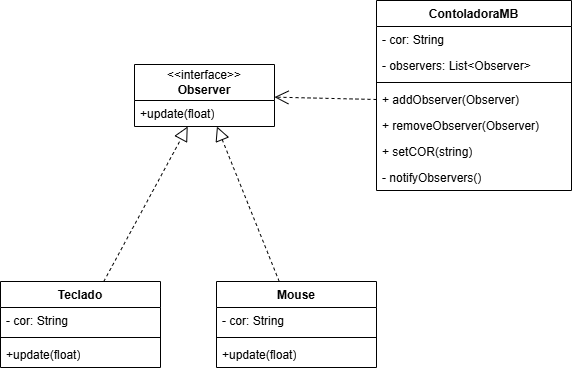

The diagram above was exported from draw.io. Its source (the exported page's mxGraphModel, read from the mxfile embedded in the PNG):
<mxGraphModel dx="1826" dy="1227" grid="0" gridSize="10" guides="1" tooltips="1" connect="1" arrows="1" fold="1" page="0" pageScale="1" pageWidth="827" pageHeight="1169" math="0" shadow="0">
  <root>
    <mxCell id="0" />
    <mxCell id="1" parent="0" />
    <mxCell id="iazE8a1G60ovrsulR7u4-2" value="&lt;div&gt;&amp;lt;&amp;lt;interface&amp;gt;&amp;gt;&lt;/div&gt;&lt;div&gt;&lt;b&gt;Observer&lt;/b&gt;&lt;br&gt;&lt;/div&gt;" style="swimlane;fontStyle=0;childLayout=stackLayout;horizontal=1;startSize=36;fillColor=none;horizontalStack=0;resizeParent=1;resizeParentMax=0;resizeLast=0;collapsible=1;marginBottom=0;whiteSpace=wrap;html=1;" parent="1" vertex="1">
      <mxGeometry x="20" y="-72" width="140" height="62" as="geometry" />
    </mxCell>
    <mxCell id="iazE8a1G60ovrsulR7u4-3" value="+update(float)" style="text;strokeColor=none;fillColor=none;align=left;verticalAlign=top;spacingLeft=4;spacingRight=4;overflow=hidden;rotatable=0;points=[[0,0.5],[1,0.5]];portConstraint=eastwest;whiteSpace=wrap;html=1;" parent="iazE8a1G60ovrsulR7u4-2" vertex="1">
      <mxGeometry y="36" width="140" height="26" as="geometry" />
    </mxCell>
    <mxCell id="iazE8a1G60ovrsulR7u4-8" value="ContoladoraMB" style="swimlane;fontStyle=1;align=center;verticalAlign=top;childLayout=stackLayout;horizontal=1;startSize=26;horizontalStack=0;resizeParent=1;resizeParentMax=0;resizeLast=0;collapsible=1;marginBottom=0;whiteSpace=wrap;html=1;" parent="1" vertex="1">
      <mxGeometry x="262" y="-136" width="195" height="190" as="geometry" />
    </mxCell>
    <mxCell id="iazE8a1G60ovrsulR7u4-9" value="- cor: String" style="text;strokeColor=none;fillColor=none;align=left;verticalAlign=top;spacingLeft=4;spacingRight=4;overflow=hidden;rotatable=0;points=[[0,0.5],[1,0.5]];portConstraint=eastwest;whiteSpace=wrap;html=1;" parent="iazE8a1G60ovrsulR7u4-8" vertex="1">
      <mxGeometry y="26" width="195" height="26" as="geometry" />
    </mxCell>
    <mxCell id="iazE8a1G60ovrsulR7u4-12" value="- observers: List&amp;lt;Observer&amp;gt;" style="text;strokeColor=none;fillColor=none;align=left;verticalAlign=top;spacingLeft=4;spacingRight=4;overflow=hidden;rotatable=0;points=[[0,0.5],[1,0.5]];portConstraint=eastwest;whiteSpace=wrap;html=1;" parent="iazE8a1G60ovrsulR7u4-8" vertex="1">
      <mxGeometry y="52" width="195" height="26" as="geometry" />
    </mxCell>
    <mxCell id="iazE8a1G60ovrsulR7u4-10" value="" style="line;strokeWidth=1;fillColor=none;align=left;verticalAlign=middle;spacingTop=-1;spacingLeft=3;spacingRight=3;rotatable=0;labelPosition=right;points=[];portConstraint=eastwest;strokeColor=inherit;" parent="iazE8a1G60ovrsulR7u4-8" vertex="1">
      <mxGeometry y="78" width="195" height="8" as="geometry" />
    </mxCell>
    <mxCell id="iazE8a1G60ovrsulR7u4-11" value="+ addObserver(Observer)" style="text;strokeColor=none;fillColor=none;align=left;verticalAlign=top;spacingLeft=4;spacingRight=4;overflow=hidden;rotatable=0;points=[[0,0.5],[1,0.5]];portConstraint=eastwest;whiteSpace=wrap;html=1;" parent="iazE8a1G60ovrsulR7u4-8" vertex="1">
      <mxGeometry y="86" width="195" height="26" as="geometry" />
    </mxCell>
    <mxCell id="iazE8a1G60ovrsulR7u4-14" value="+ removeObserver(Observer)" style="text;strokeColor=none;fillColor=none;align=left;verticalAlign=top;spacingLeft=4;spacingRight=4;overflow=hidden;rotatable=0;points=[[0,0.5],[1,0.5]];portConstraint=eastwest;whiteSpace=wrap;html=1;" parent="iazE8a1G60ovrsulR7u4-8" vertex="1">
      <mxGeometry y="112" width="195" height="26" as="geometry" />
    </mxCell>
    <mxCell id="iazE8a1G60ovrsulR7u4-15" value="+ setCOR(string)" style="text;strokeColor=none;fillColor=none;align=left;verticalAlign=top;spacingLeft=4;spacingRight=4;overflow=hidden;rotatable=0;points=[[0,0.5],[1,0.5]];portConstraint=eastwest;whiteSpace=wrap;html=1;" parent="iazE8a1G60ovrsulR7u4-8" vertex="1">
      <mxGeometry y="138" width="195" height="26" as="geometry" />
    </mxCell>
    <mxCell id="iazE8a1G60ovrsulR7u4-13" value="- notifyObservers()" style="text;strokeColor=none;fillColor=none;align=left;verticalAlign=top;spacingLeft=4;spacingRight=4;overflow=hidden;rotatable=0;points=[[0,0.5],[1,0.5]];portConstraint=eastwest;whiteSpace=wrap;html=1;" parent="iazE8a1G60ovrsulR7u4-8" vertex="1">
      <mxGeometry y="164" width="195" height="26" as="geometry" />
    </mxCell>
    <mxCell id="iazE8a1G60ovrsulR7u4-18" value="" style="endArrow=open;endSize=12;dashed=1;html=1;rounded=0;exitX=0;exitY=0.5;exitDx=0;exitDy=0;" parent="1" source="iazE8a1G60ovrsulR7u4-11" target="iazE8a1G60ovrsulR7u4-2" edge="1">
      <mxGeometry width="160" relative="1" as="geometry">
        <mxPoint x="144" y="109" as="sourcePoint" />
        <mxPoint x="304" y="109" as="targetPoint" />
      </mxGeometry>
    </mxCell>
    <mxCell id="iazE8a1G60ovrsulR7u4-19" value="" style="endArrow=block;dashed=1;endFill=0;endSize=12;html=1;rounded=0;" parent="1" source="iazE8a1G60ovrsulR7u4-20" target="iazE8a1G60ovrsulR7u4-2" edge="1">
      <mxGeometry width="160" relative="1" as="geometry">
        <mxPoint x="-62" y="70" as="sourcePoint" />
        <mxPoint x="98" y="70" as="targetPoint" />
      </mxGeometry>
    </mxCell>
    <mxCell id="iazE8a1G60ovrsulR7u4-20" value="Teclado" style="swimlane;fontStyle=1;align=center;verticalAlign=top;childLayout=stackLayout;horizontal=1;startSize=26;horizontalStack=0;resizeParent=1;resizeParentMax=0;resizeLast=0;collapsible=1;marginBottom=0;whiteSpace=wrap;html=1;" parent="1" vertex="1">
      <mxGeometry x="-114" y="145" width="160" height="86" as="geometry" />
    </mxCell>
    <mxCell id="iazE8a1G60ovrsulR7u4-21" value="- cor: String" style="text;strokeColor=none;fillColor=none;align=left;verticalAlign=top;spacingLeft=4;spacingRight=4;overflow=hidden;rotatable=0;points=[[0,0.5],[1,0.5]];portConstraint=eastwest;whiteSpace=wrap;html=1;" parent="iazE8a1G60ovrsulR7u4-20" vertex="1">
      <mxGeometry y="26" width="160" height="26" as="geometry" />
    </mxCell>
    <mxCell id="iazE8a1G60ovrsulR7u4-22" value="" style="line;strokeWidth=1;fillColor=none;align=left;verticalAlign=middle;spacingTop=-1;spacingLeft=3;spacingRight=3;rotatable=0;labelPosition=right;points=[];portConstraint=eastwest;strokeColor=inherit;" parent="iazE8a1G60ovrsulR7u4-20" vertex="1">
      <mxGeometry y="52" width="160" height="8" as="geometry" />
    </mxCell>
    <mxCell id="iazE8a1G60ovrsulR7u4-23" value="+update(float)" style="text;strokeColor=none;fillColor=none;align=left;verticalAlign=top;spacingLeft=4;spacingRight=4;overflow=hidden;rotatable=0;points=[[0,0.5],[1,0.5]];portConstraint=eastwest;whiteSpace=wrap;html=1;" parent="iazE8a1G60ovrsulR7u4-20" vertex="1">
      <mxGeometry y="60" width="160" height="26" as="geometry" />
    </mxCell>
    <mxCell id="iazE8a1G60ovrsulR7u4-25" value="Mouse" style="swimlane;fontStyle=1;align=center;verticalAlign=top;childLayout=stackLayout;horizontal=1;startSize=26;horizontalStack=0;resizeParent=1;resizeParentMax=0;resizeLast=0;collapsible=1;marginBottom=0;whiteSpace=wrap;html=1;" parent="1" vertex="1">
      <mxGeometry x="102" y="145" width="160" height="86" as="geometry" />
    </mxCell>
    <mxCell id="iazE8a1G60ovrsulR7u4-26" value="- cor: String" style="text;strokeColor=none;fillColor=none;align=left;verticalAlign=top;spacingLeft=4;spacingRight=4;overflow=hidden;rotatable=0;points=[[0,0.5],[1,0.5]];portConstraint=eastwest;whiteSpace=wrap;html=1;" parent="iazE8a1G60ovrsulR7u4-25" vertex="1">
      <mxGeometry y="26" width="160" height="26" as="geometry" />
    </mxCell>
    <mxCell id="iazE8a1G60ovrsulR7u4-27" value="" style="line;strokeWidth=1;fillColor=none;align=left;verticalAlign=middle;spacingTop=-1;spacingLeft=3;spacingRight=3;rotatable=0;labelPosition=right;points=[];portConstraint=eastwest;strokeColor=inherit;" parent="iazE8a1G60ovrsulR7u4-25" vertex="1">
      <mxGeometry y="52" width="160" height="8" as="geometry" />
    </mxCell>
    <mxCell id="iazE8a1G60ovrsulR7u4-28" value="+update(float)" style="text;strokeColor=none;fillColor=none;align=left;verticalAlign=top;spacingLeft=4;spacingRight=4;overflow=hidden;rotatable=0;points=[[0,0.5],[1,0.5]];portConstraint=eastwest;whiteSpace=wrap;html=1;" parent="iazE8a1G60ovrsulR7u4-25" vertex="1">
      <mxGeometry y="60" width="160" height="26" as="geometry" />
    </mxCell>
    <mxCell id="iazE8a1G60ovrsulR7u4-30" value="" style="endArrow=block;dashed=1;endFill=0;endSize=12;html=1;rounded=0;" parent="1" source="iazE8a1G60ovrsulR7u4-25" target="iazE8a1G60ovrsulR7u4-2" edge="1">
      <mxGeometry width="160" relative="1" as="geometry">
        <mxPoint x="-1" y="155" as="sourcePoint" />
        <mxPoint x="83" as="targetPoint" />
      </mxGeometry>
    </mxCell>
  </root>
</mxGraphModel>